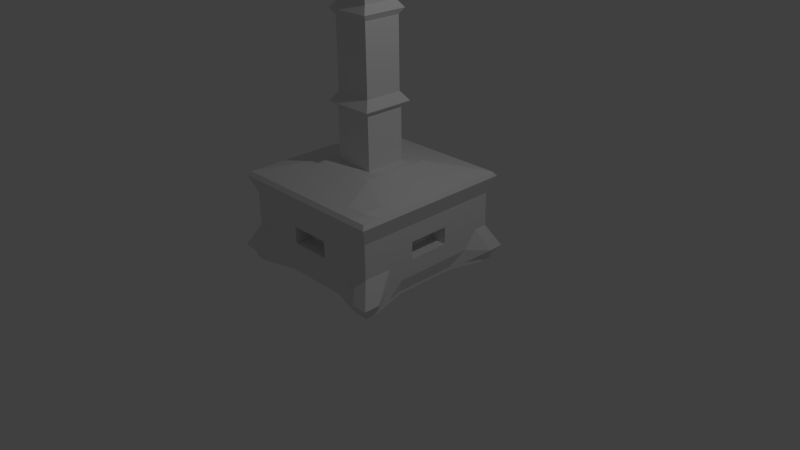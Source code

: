 # Source: obstacle2.blend  (saved by Blender 2.74.0; exported with 4.5.12 LTS)
import bpy
from mathutils import Matrix  # noqa: F401  (used for matrix-valued properties, if any)

bpy.ops.wm.read_factory_settings(use_empty=True)
scene = bpy.context.scene
scene.name = 'Scene'

# ---- collections
col_collection_1 = bpy.data.collections.new('Collection 1'); scene.collection.children.link(col_collection_1)

# ---- materials (node trees are filled in below, after node groups)
mat_material_001 = bpy.data.materials.new('Material.001')
mat_material_001.alpha_threshold = 0.0
mat_material_001.use_transparent_shadow = False
mat_material_001.roughness = 0.5
mat_material_001.line_color = (0.0, 0.0, 0.0, 1.0)

# ---- material node trees

# ---- world
world_world = bpy.data.worlds.new('World'); scene.world = world_world
world_world.color = (0.05088, 0.05088, 0.05088)
world_world.use_sun_shadow = False
world_world.sun_shadow_jitter_overblur = 0.0
world_world.cycles.sampling_method = 'MANUAL'
world_world.cycles.sample_map_resolution = 256

# ---- cameras
cam_camera = bpy.data.cameras.new('Camera')
cam_camera.clip_end = 100.0
cam_camera.lens = 35.0
cam_camera.sensor_width = 32.0
cam_camera.sensor_height = 18.0
cam_camera.ortho_scale = 7.314
cam_camera.dof.focus_distance = 0.0
cam_camera.dof.aperture_fstop = 128.0

# ---- lights
light_lamp = bpy.data.lights.new('Lamp', 'POINT')
light_lamp.transmission_factor = 0.0
light_lamp.cutoff_distance = 30.0
light_lamp.energy = 100.0
light_lamp.shadow_buffer_clip_start = 1.001
light_lamp.shadow_soft_size = 0.1
light_lamp.shadow_maximum_resolution = 0.006
light_lamp.use_absolute_resolution = True
light_lamp.cycles.use_multiple_importance_sampling = False

# ---- meshes
me_cube_001 = bpy.data.meshes.new('Cube.001')
me_cube_001.from_pydata([(1.086, 1.086, -1.011), (1.086, -1.086, -1.011), (-1.086, -1.086, -1.011), (-1.086, 1.086, -1.011), (1.06, 1.06, 1.012), (1.06, -1.06, 1.012), (-1.06, -1.06, 1.012), (-1.06, 1.06, 1.012), (0.8885, 1.086, -1.011), (0.6911, 1.086, -1.011), (0.4936, 1.086, -1.011), (0.2962, 1.086, -1.011), (0.09872, 1.086, -1.011), (-0.09872, 1.086, -1.011), (-0.2962, 1.086, -1.011), (-0.4936, 1.086, -1.011), (-0.6911, 1.086, -1.011), (-0.8885, 1.086, -1.011), (0.8885, -1.086, -1.011), (0.6911, -1.086, -1.011), (0.4936, -1.086, -1.011), (0.2962, -1.086, -1.011), (0.09872, -1.086, -1.011), (-0.09872, -1.086, -1.011), (-0.2962, -1.086, -1.011), (-0.4936, -1.086, -1.011), (-0.6911, -1.086, -1.011), (-0.8885, -1.086, -1.011), (0.8676, 1.06, 1.012), (0.6364, 1.0, 1.0), (0.4271, 0.9395, 0.9978), (0.2562, 0.9395, 0.9978), (0.08541, 0.9395, 0.9978), (-0.08541, 0.9395, 0.9978), (-0.2562, 0.9395, 0.9978), (-0.4271, 0.9395, 0.9978), (-0.6364, 1.0, 1.0), (-0.8676, 1.06, 1.012), (0.8676, -1.06, 1.012), (0.6364, -1.0, 1.0), (0.4271, -0.9395, 0.9978), (0.2562, -0.9395, 0.9978), (0.08541, -0.9395, 0.9978), (-0.08541, -0.9395, 0.9978), (-0.2562, -0.9395, 0.9978), (-0.4271, -0.9395, 0.9978), (-0.6364, -1.0, 1.0), (-0.8676, -1.06, 1.012), (1.086, 0.8885, -1.011), (1.086, 0.6911, -1.011), (1.086, 0.4936, -1.011), (1.086, 0.2962, -1.011), (1.086, 0.09872, -1.011), (1.086, -0.09872, -1.011), (1.086, -0.2962, -1.011), (1.086, -0.4936, -1.011), (1.086, -0.6911, -1.011), (1.086, -0.8885, -1.011), (-1.086, -0.8885, -1.011), (-1.086, -0.6911, -1.011), (-1.086, -0.4936, -1.011), (-1.086, -0.2962, -1.011), (-1.086, -0.09872, -1.011), (-1.086, 0.09872, -1.011), (-1.086, 0.2962, -1.011), (-1.086, 0.4936, -1.011), (-1.086, 0.6911, -1.011), (-1.086, 0.8885, -1.011), (1.06, 0.8676, 1.012), (1.0, 0.6364, 1.0), (0.9395, 0.4271, 0.9978), (0.9395, 0.2562, 0.9978), (0.9395, 0.08541, 0.9978), (0.9395, -0.08541, 0.9978), (0.9395, -0.2562, 0.9978), (0.9395, -0.4271, 0.9978), (1.0, -0.6364, 1.0), (1.06, -0.8676, 1.012), (-1.06, -0.8676, 1.012), (-1.0, -0.6364, 1.0), (-0.9395, -0.4271, 0.9978), (-0.9395, -0.2562, 0.9978), (-0.9395, -0.08541, 0.9978), (-0.9395, 0.08541, 0.9978), (-0.9395, 0.2562, 0.9978), (-0.9395, 0.4271, 0.9978), (-1.0, 0.6364, 1.0), (-1.06, 0.8676, 1.012), (1.048, -1.048, -1.105), (1.048, -0.8148, -1.105), (1.048, -0.582, -1.105), (1.048, -0.3492, -1.105), (1.048, -0.1164, -1.105), (1.048, 0.1164, -1.105), (1.048, 0.3492, -1.105), (1.048, 0.582, -1.105), (1.048, 0.8148, -1.105), (1.048, 1.048, -1.105), (0.8148, -1.048, -1.105), (0.9054, -0.9054, -1.17), (0.9054, -0.6467, -1.17), (0.9054, -0.388, -1.17), (0.9054, -0.1293, -1.17), (0.9054, 0.1293, -1.17), (0.9054, 0.388, -1.17), (0.9054, 0.6467, -1.17), (0.9054, 0.9054, -1.17), (0.8148, 1.048, -1.105), (0.582, -1.048, -1.105), (0.6467, -0.9054, -1.17), (0.4406, -0.4406, -1.374), (0.4406, -0.2644, -1.374), (0.4406, -0.08812, -1.374), (0.4406, 0.08812, -1.374), (0.4406, 0.2644, -1.374), (0.4406, 0.4406, -1.374), (0.6467, 0.9054, -1.17), (0.582, 1.048, -1.105), (0.3492, -1.048, -1.105), (0.388, -0.9054, -1.17), (0.2644, -0.4406, -1.374), (0.2644, -0.2644, -1.374), (0.2644, -0.08812, -1.374), (0.2644, 0.08812, -1.374), (0.2644, 0.2644, -1.374), (0.2644, 0.4406, -1.374), (0.388, 0.9054, -1.17), (0.3492, 1.048, -1.105), (0.1164, -1.048, -1.105), (0.1293, -0.9054, -1.17), (0.08812, -0.4406, -1.374), (0.08812, -0.2644, -1.374), (0.3397, 0.3397, -2.738), (0.3397, 0.1132, -2.738), (0.08812, 0.2644, -1.374), (0.08812, 0.4406, -1.374), (0.1293, 0.9054, -1.17), (0.1164, 1.048, -1.105), (-0.1164, -1.048, -1.105), (-0.1293, -0.9054, -1.17), (-0.08812, -0.4406, -1.374), (-0.08812, -0.2644, -1.374), (0.3397, -0.1132, -2.738), (0.3397, -0.3397, -2.738), (-0.08812, 0.2644, -1.374), (-0.08812, 0.4406, -1.374), (-0.1293, 0.9054, -1.17), (-0.1164, 1.048, -1.105), (-0.3492, -1.048, -1.105), (-0.388, -0.9054, -1.17), (-0.2644, -0.4406, -1.374), (-0.2644, -0.2644, -1.374), (-0.2644, -0.08812, -1.374), (-0.2644, 0.08812, -1.374), (-0.2644, 0.2644, -1.374), (-0.2644, 0.4406, -1.374), (-0.388, 0.9054, -1.17), (-0.3492, 1.048, -1.105), (-0.582, -1.048, -1.105), (-0.6467, -0.9054, -1.17), (-0.4406, -0.4406, -1.374), (-0.4406, -0.2644, -1.374), (-0.4406, -0.08812, -1.374), (-0.4406, 0.08812, -1.374), (-0.4406, 0.2644, -1.374), (-0.4406, 0.4406, -1.374), (-0.6467, 0.9054, -1.17), (-0.582, 1.048, -1.105), (-0.8148, -1.048, -1.105), (-0.9054, -0.9054, -1.17), (-0.9054, -0.6467, -1.17), (-0.9054, -0.388, -1.17), (-0.9054, -0.1293, -1.17), (-0.9054, 0.1293, -1.17), (-0.9054, 0.388, -1.17), (-0.9054, 0.6467, -1.17), (-0.9054, 0.9054, -1.17), (-0.8148, 1.048, -1.105), (-1.048, -1.048, -1.105), (-1.048, -0.8148, -1.105), (-1.048, -0.582, -1.105), (-1.048, -0.3492, -1.105), (-1.048, -0.1164, -1.105), (-1.048, 0.1164, -1.105), (-1.048, 0.3492, -1.105), (-1.048, 0.582, -1.105), (-1.048, 0.8148, -1.105), (-1.048, 1.048, -1.105), (0.8182, 0.8182, 1.0), (0.8182, 0.6364, 1.0), (0.8182, 0.4545, 1.0), (0.8182, 0.2727, 1.0), (0.8182, 0.09091, 1.0), (0.8182, -0.09091, 1.0), (0.8182, -0.2727, 1.0), (0.8182, -0.4545, 1.0), (0.8182, -0.6364, 1.0), (0.8182, -0.8182, 1.0), (0.6364, 0.8182, 1.0), (0.6364, 0.6364, 1.0), (0.6364, 0.4545, 1.0), (0.6364, 0.2727, 1.0), (0.6364, 0.09091, 1.0), (0.6364, -0.09091, 1.0), (0.6364, -0.2727, 1.0), (0.6364, -0.4545, 1.0), (0.6364, -0.6364, 1.0), (0.6364, -0.8182, 1.0), (0.4545, 0.8182, 1.0), (0.4545, 0.6364, 1.0), (0.4545, 0.4545, 1.0), (0.4545, 0.2727, 1.0), (0.4545, 0.09091, 1.0), (0.4545, -0.09091, 1.0), (0.4545, -0.2727, 1.0), (0.4545, -0.4545, 1.0), (0.4545, -0.6364, 1.0), (0.4545, -0.8182, 1.0), (0.2727, 0.8182, 1.0), (0.2727, 0.6364, 1.0), (0.2727, 0.4545, 1.0), (0.2727, 0.2727, 1.0), (0.2727, 0.09091, 1.0), (0.2727, -0.09091, 1.0), (0.2727, -0.2727, 1.0), (0.2727, -0.4545, 1.0), (0.2727, -0.6364, 1.0), (0.2727, -0.8182, 1.0), (0.09091, 0.8182, 1.0), (0.09091, 0.6364, 1.0), (0.09091, 0.4545, 1.0), (0.09091, 0.2727, 1.0), (0.09091, 0.09091, 1.0), (0.09091, -0.09091, 1.0), (0.09091, -0.2727, 1.0), (0.09091, -0.4545, 1.0), (0.09091, -0.6364, 1.0), (0.09091, -0.8182, 1.0), (-0.09091, 0.8182, 1.0), (-0.09091, 0.6364, 1.0), (-0.09091, 0.4545, 1.0), (-0.09091, 0.2727, 1.0), (-0.09091, 0.09091, 1.0), (-0.09091, -0.09091, 1.0), (-0.09091, -0.2727, 1.0), (-0.09091, -0.4545, 1.0), (-0.09091, -0.6364, 1.0), (-0.09091, -0.8182, 1.0), (-0.2727, 0.8182, 1.0), (-0.2727, 0.6364, 1.0), (-0.2727, 0.4545, 1.0), (-0.2727, 0.2727, 1.0), (-0.2727, 0.09091, 1.0), (-0.2727, -0.09091, 1.0), (-0.2727, -0.2727, 1.0), (-0.2727, -0.4545, 1.0), (-0.2727, -0.6364, 1.0), (-0.2727, -0.8182, 1.0), (-0.4545, 0.8182, 1.0), (-0.4545, 0.6364, 1.0), (-0.4545, 0.4545, 1.0), (-0.4545, 0.2727, 1.0), (-0.4545, 0.09091, 1.0), (-0.4545, -0.09091, 1.0), (-0.4545, -0.2727, 1.0), (-0.4545, -0.4545, 1.0), (-0.4545, -0.6364, 1.0), (-0.4545, -0.8182, 1.0), (-0.6364, 0.8182, 1.0), (-0.6364, 0.6364, 1.0), (-0.6364, 0.4545, 1.0), (-0.6364, 0.2727, 1.0), (-0.6364, 0.09091, 1.0), (-0.6364, -0.09091, 1.0), (-0.6364, -0.2727, 1.0), (-0.6364, -0.4545, 1.0), (-0.6364, -0.6364, 1.0), (-0.6364, -0.8182, 1.0), (-0.8182, 0.8182, 1.0), (-0.8182, 0.6364, 1.0), (-0.8182, 0.4545, 1.0), (-0.8182, 0.2727, 1.0), (-0.8182, 0.09091, 1.0), (-0.8182, -0.09091, 1.0), (-0.8182, -0.2727, 1.0), (-0.8182, -0.4545, 1.0), (-0.8182, -0.6364, 1.0), (-0.8182, -0.8182, 1.0), (1.0, 1.0, -0.6), (1.0, 1.0, -0.2), (1.0, 1.0, 0.2), (1.152, 1.152, 0.7139), (1.0, -1.0, -0.6), (1.0, -1.0, -0.2), (1.0, -1.0, 0.2), (1.152, -1.152, 0.7139), (-1.0, -1.0, -0.6), (-1.0, -1.0, -0.2), (-1.0, -1.0, 0.2), (-1.152, -1.152, 0.7139), (-1.0, 1.0, -0.6), (-1.0, 1.0, -0.2), (-1.0, 1.0, 0.2), (-1.152, 1.152, 0.7139), (0.9422, -1.152, 0.7139), (0.8182, -1.0, 0.2), (0.8182, -1.0, -0.2), (0.8182, -1.0, -0.6), (0.6364, -1.0, 0.6), (0.6364, -1.0, 0.2), (0.6364, -1.0, -0.2), (0.6364, -1.0, -0.6), (0.4545, -1.0, 0.6), (0.4545, -1.0, 0.2), (0.4545, -1.0, -0.2), (0.4545, -1.0, -0.6), (0.2727, -1.0, 0.6), (0.2727, -1.0, 0.2), (0.2727, -1.0, -0.2), (0.2727, -1.0, -0.6), (0.09091, -1.0, 0.6), (0.09091, -1.0, 0.2), (0.09091, -1.0, -0.2), (0.09091, -1.0, -0.6), (-0.09091, -1.0, 0.6), (-0.09091, -1.0, 0.2), (-0.09091, -1.0, -0.2), (-0.09091, -1.0, -0.6), (-0.2727, -1.0, 0.6), (-0.2727, -1.0, 0.2), (-0.2727, -1.0, -0.2), (-0.2727, -1.0, -0.6), (-0.4545, -1.0, 0.6), (-0.4545, -1.0, 0.2), (-0.4545, -1.0, -0.2), (-0.4545, -1.0, -0.6), (-0.6364, -1.0, 0.6), (-0.6364, -1.0, 0.2), (-0.6364, -1.0, -0.2), (-0.6364, -1.0, -0.6), (-0.9422, -1.152, 0.7139), (-0.8182, -1.0, 0.2), (-0.8182, -1.0, -0.2), (-0.8182, -1.0, -0.6), (0.8182, 1.0, -0.6), (0.8182, 1.0, -0.2), (0.8182, 1.0, 0.2), (0.9422, 1.152, 0.7139), (0.6364, 1.0, -0.6), (0.6364, 1.0, -0.2), (0.6364, 1.0, 0.2), (0.6364, 1.0, 0.6), (0.4545, 1.0, -0.6), (0.4545, 1.0, -0.2), (0.4545, 1.0, 0.2), (0.4545, 1.0, 0.6), (0.2727, 1.0, -0.6), (0.2727, 1.0, -0.2), (0.2727, 1.0, 0.2), (0.2727, 1.0, 0.6), (0.09091, 1.0, -0.6), (0.09091, 1.0, -0.2), (0.09091, 1.0, 0.2), (0.09091, 1.0, 0.6), (-0.09091, 1.0, -0.6), (-0.09091, 1.0, -0.2), (-0.09091, 1.0, 0.2), (-0.09091, 1.0, 0.6), (-0.2727, 1.0, -0.6), (-0.2727, 1.0, -0.2), (-0.2727, 1.0, 0.2), (-0.2727, 1.0, 0.6), (-0.4545, 1.0, -0.6), (-0.4545, 1.0, -0.2), (-0.4545, 1.0, 0.2), (-0.4545, 1.0, 0.6), (-0.6364, 1.0, -0.6), (-0.6364, 1.0, -0.2), (-0.6364, 1.0, 0.2), (-0.6364, 1.0, 0.6), (-0.8182, 1.0, -0.6), (-0.8182, 1.0, -0.2), (-0.8182, 1.0, 0.2), (-0.9422, 1.152, 0.7139), (1.152, 0.9422, 0.7139), (1.0, 0.8182, 0.2), (1.0, 0.8182, -0.2), (1.0, 0.8182, -0.6), (1.0, 0.6364, 0.6), (1.0, 0.6364, 0.2), (1.0, 0.6364, -0.2), (1.0, 0.6364, -0.6), (1.0, 0.4545, 0.6), (1.0, 0.4545, 0.2), (1.0, 0.4545, -0.2), (1.0, 0.4545, -0.6), (1.0, 0.2727, 0.6), (1.0, 0.2727, 0.2), (1.0, 0.2727, -0.2), (1.0, 0.2727, -0.6), (1.0, 0.09091, 0.6), (1.0, 0.09091, 0.2), (1.0, 0.09091, -0.2), (1.0, 0.09091, -0.6), (1.0, -0.09091, 0.6), (1.0, -0.09091, 0.2), (1.0, -0.09091, -0.2), (1.0, -0.09091, -0.6), (1.0, -0.2727, 0.6), (1.0, -0.2727, 0.2), (1.0, -0.2727, -0.2), (1.0, -0.2727, -0.6), (1.0, -0.4545, 0.6), (1.0, -0.4545, 0.2), (1.0, -0.4545, -0.2), (1.0, -0.4545, -0.6), (1.0, -0.6364, 0.6), (1.0, -0.6364, 0.2), (1.0, -0.6364, -0.2), (1.0, -0.6364, -0.6), (1.152, -0.9422, 0.7139), (1.0, -0.8182, 0.2), (1.0, -0.8182, -0.2), (1.0, -0.8182, -0.6), (-1.152, -0.9422, 0.7139), (-1.0, -0.8182, 0.2), (-1.0, -0.8182, -0.2), (-1.0, -0.8182, -0.6), (-1.0, -0.6364, 0.6), (-1.0, -0.6364, 0.2), (-1.0, -0.6364, -0.2), (-1.0, -0.6364, -0.6), (-1.0, -0.4545, 0.6), (-1.0, -0.4545, 0.2), (-1.0, -0.4545, -0.2), (-1.0, -0.4545, -0.6), (-1.0, -0.2727, 0.6), (-1.0, -0.2727, 0.2), (-1.0, -0.2727, -0.2), (-1.0, -0.2727, -0.6), (-1.0, -0.09091, 0.6), (-1.0, -0.09091, 0.2), (-1.0, -0.09091, -0.2), (-1.0, -0.09091, -0.6), (-1.0, 0.09091, 0.6), (-1.0, 0.09091, 0.2), (-1.0, 0.09091, -0.2), (-1.0, 0.09091, -0.6), (-1.0, 0.2727, 0.6), (-1.0, 0.2727, 0.2), (-1.0, 0.2727, -0.2), (-1.0, 0.2727, -0.6), (-1.0, 0.4545, 0.6), (-1.0, 0.4545, 0.2), (-1.0, 0.4545, -0.2), (-1.0, 0.4545, -0.6), (-1.0, 0.6364, 0.6), (-1.0, 0.6364, 0.2), (-1.0, 0.6364, -0.2), (-1.0, 0.6364, -0.6), (-1.152, 0.9422, 0.7139), (-1.0, 0.8182, 0.2), (-1.0, 0.8182, -0.2), (-1.0, 0.8182, -0.6), (0.2727, 0.8099, -0.2), (0.2727, 0.8099, 0.2), (0.09091, 0.8099, -0.2), (0.09091, 0.8099, 0.2), (-0.09091, 0.8099, -0.2), (-0.09091, 0.8099, 0.2), (-0.2727, 0.8099, -0.2), (-0.2727, 0.8099, 0.2), (-0.7648, -0.2727, 0.2), (-0.7648, -0.2727, -0.2), (-0.7648, -0.09091, 0.2), (-0.7648, -0.09091, -0.2), (-0.7648, 0.09091, 0.2), (-0.7648, 0.09091, -0.2), (-0.7648, 0.2727, 0.2), (-0.7648, 0.2727, -0.2), (0.2727, -0.783, 0.2), (0.2727, -0.783, -0.2), (0.09091, -0.783, 0.2), (0.09091, -0.783, -0.2), (-0.09091, -0.783, 0.2), (-0.09091, -0.783, -0.2), (-0.2727, -0.783, 0.2), (-0.2727, -0.783, -0.2), (0.7801, 0.2727, 0.2), (0.7801, 0.2727, -0.2), (0.7801, 0.09091, 0.2), (0.7801, 0.09091, -0.2), (0.7801, -0.09091, 0.2), (0.7801, -0.09091, -0.2), (0.7801, -0.2727, 0.2), (0.7801, -0.2727, -0.2), (1.06, 1.06, 0.9258), (1.06, -1.06, 0.9258), (-1.06, -1.06, 0.9258), (-1.06, 1.06, 0.9258), (0.8676, 1.06, 0.9258), (0.6364, 1.0, 0.9258), (0.4271, 0.9395, 0.928), (0.2562, 0.9395, 0.928), (0.08541, 0.9395, 0.928), (-0.08541, 0.9395, 0.928), (-0.2562, 0.9395, 0.928), (-0.4271, 0.9395, 0.928), (-0.6364, 1.0, 0.9258), (-0.8676, 1.06, 0.9258), (0.8676, -1.06, 0.9258), (0.6364, -1.0, 0.9258), (0.4271, -0.9395, 0.928), (0.2562, -0.9395, 0.928), (0.08541, -0.9395, 0.928), (-0.08541, -0.9395, 0.928), (-0.2562, -0.9395, 0.928), (-0.4271, -0.9395, 0.928), (-0.6364, -1.0, 0.9258), (-0.8676, -1.06, 0.9258), (1.06, 0.8676, 0.9258), (1.0, 0.6364, 0.9258), (0.9395, 0.4271, 0.928), (0.9395, 0.2562, 0.928), (0.9395, 0.08541, 0.928), (0.9395, -0.08541, 0.928), (0.9395, -0.2562, 0.928), (0.9395, -0.4271, 0.928), (1.0, -0.6364, 0.9258), (1.06, -0.8676, 0.9258), (-1.06, -0.8676, 0.9258), (-1.0, -0.6364, 0.9258), (-0.9395, -0.4271, 0.928), (-0.9395, -0.2562, 0.928), (-0.9395, -0.08541, 0.928), (-0.9395, 0.08541, 0.928), (-0.9395, 0.2562, 0.928), (-0.9395, 0.4271, 0.928), (-1.0, 0.6364, 0.9258), (-1.06, 0.8676, 0.9258), (0.2644, -0.2644, -2.642), (0.2644, -0.08812, -2.642), (0.2644, 0.08812, -2.642), (0.2644, 0.2644, -2.642), (0.08812, -0.2644, -2.642), (0.2527, -0.2527, -2.95), (0.2527, -0.08424, -2.95), (0.08812, 0.2644, -2.642), (-0.08812, -0.2644, -2.642), (0.2527, 0.08424, -2.95), (0.2527, 0.2527, -2.95), (-0.08812, 0.2644, -2.642), (-0.2644, -0.2644, -2.642), (-0.2644, -0.08812, -2.642), (-0.2644, 0.08812, -2.642), (-0.2644, 0.2644, -2.642), (0.1132, -0.3397, -2.738), (0.2527, 0.2527, -4.564), (0.2527, 0.08424, -4.564), (0.1132, 0.3397, -2.738), (-0.1132, -0.3397, -2.738), (0.2527, -0.08424, -4.564), (0.2527, -0.2527, -4.564), (-0.1132, 0.3397, -2.738), (-0.3397, -0.3397, -2.738), (-0.3397, -0.1132, -2.738), (-0.3397, 0.1132, -2.738), (-0.3397, 0.3397, -2.738), (0.08424, -0.2527, -2.95), (0.3035, -0.3035, -4.698), (0.3035, -0.1012, -4.698), (0.08424, 0.2527, -2.95), (-0.08424, -0.2527, -2.95), (0.3035, 0.1012, -4.698), (0.3035, 0.3035, -4.698), (-0.08424, 0.2527, -2.95), (-0.2527, -0.2527, -2.95), (-0.2527, -0.08424, -2.95), (-0.2527, 0.08424, -2.95), (-0.2527, 0.2527, -2.95), (0.08424, -0.2527, -4.564), (0.2333, 0.2333, -4.871), (0.2333, 0.07776, -4.871), (0.08424, 0.2527, -4.564), (-0.08424, -0.2527, -4.564), (0.2333, -0.07776, -4.871), (0.2333, -0.2333, -4.871), (-0.08424, 0.2527, -4.564), (-0.2527, -0.2527, -4.564), (-0.2527, -0.08424, -4.564), (-0.2527, 0.08424, -4.564), (-0.2527, 0.2527, -4.564), (0.1012, -0.3035, -4.698), (0.2333, -0.2333, -6.562), (0.2333, -0.07776, -6.562), (0.1012, 0.3035, -4.698), (-0.1012, -0.3035, -4.698), (0.2333, 0.07776, -6.562), (0.2333, 0.2333, -6.562), (-0.1012, 0.3035, -4.698), (-0.3035, -0.3035, -4.698), (-0.3035, -0.1012, -4.698), (-0.3035, 0.1012, -4.698), (-0.3035, 0.3035, -4.698), (0.07776, -0.2333, -4.871), (0.3152, 0.3152, -6.735), (0.3152, 0.1051, -6.735), (0.07776, 0.2333, -4.871), (-0.07776, -0.2333, -4.871), (0.3152, -0.1051, -6.735), (0.3152, -0.3152, -6.735), (-0.07776, 0.2333, -4.871), (-0.2333, -0.2333, -4.871), (-0.2333, -0.07776, -4.871), (-0.2333, 0.07776, -4.871), (-0.2333, 0.2333, -4.871), (0.07776, -0.2333, -6.562), (0.1966, -0.1966, -6.966), (0.1966, -0.06555, -6.966), (0.07776, 0.2333, -6.562), (-0.07776, -0.2333, -6.562), (0.1966, 0.06555, -6.966), (0.1966, 0.1966, -6.966), (-0.07776, 0.2333, -6.562), (-0.2333, -0.2333, -6.562), (-0.2333, -0.07776, -6.562), (-0.2333, 0.07776, -6.562), (-0.2333, 0.2333, -6.562), (0.1051, -0.3152, -6.735), (0.1956, 0.1956, -7.158), (0.1956, 0.06519, -7.158), (0.1051, 0.3152, -6.735), (-0.1051, -0.3152, -6.735), (0.1956, -0.06519, -7.158), (0.1956, -0.1956, -7.158), (-0.1051, 0.3152, -6.735), (-0.3152, -0.3152, -6.735), (-0.3152, -0.1051, -6.735), (-0.3152, 0.1051, -6.735), (-0.3152, 0.3152, -6.735), (0.06555, -0.1966, -6.966), (0.06555, 0.1966, -6.966), (-0.06555, -0.1966, -6.966), (-0.06555, 0.1966, -6.966), (-0.1966, -0.1966, -6.966), (-0.1966, -0.06555, -6.966), (-0.1966, 0.06555, -6.966), (-0.1966, 0.1966, -6.966), (0.06519, -0.1956, -7.158), (0.1296, -0.1296, -7.389), (0.1296, -0.04319, -7.389), (0.06519, 0.1956, -7.158), (-0.06519, -0.1956, -7.158), (0.1296, 0.04319, -7.389), (0.1296, 0.1296, -7.389), (-0.06519, 0.1956, -7.158), (-0.1956, -0.1956, -7.158), (-0.1956, -0.06519, -7.158), (-0.1956, 0.06519, -7.158), (-0.1956, 0.1956, -7.158), (0.1956, 0.1956, -7.293), (0.1956, 0.06519, -7.293), (0.1956, -0.06519, -7.293), (0.1956, -0.1956, -7.293), (0.06519, -0.1956, -7.293), (0.1296, 0.1296, -7.562), (0.1296, 0.04319, -7.562), (0.06519, 0.1956, -7.293), (-0.06519, -0.1956, -7.293), (0.1296, -0.04319, -7.562), (0.1296, -0.1296, -7.562), (-0.06519, 0.1956, -7.293), (-0.1956, -0.1956, -7.293), (-0.1956, -0.06519, -7.293), (-0.1956, 0.06519, -7.293), (-0.1956, 0.1956, -7.293), (0.04319, -0.1296, -7.389), (0.1296, -0.1296, -7.562), (0.1296, -0.04319, -7.562), (0.04319, 0.1296, -7.389), (-0.04319, -0.1296, -7.389), (0.1296, 0.04319, -7.562), (0.1296, 0.1296, -7.562), (-0.04319, 0.1296, -7.389), (-0.1296, -0.1296, -7.389), (-0.1296, -0.04319, -7.389), (-0.1296, 0.04319, -7.389), (-0.1296, 0.1296, -7.389), (0.04319, -0.1296, -7.562), (0.1974, 0.1974, -7.696), (0.1974, 0.06579, -7.696), (0.04319, 0.1296, -7.562), (-0.04319, -0.1296, -7.562), (0.1974, -0.06579, -7.696), (0.1974, -0.1974, -7.696), (-0.04319, 0.1296, -7.562), (-0.1296, -0.1296, -7.562), (-0.1296, -0.04319, -7.562), (-0.1296, 0.04319, -7.562), (-0.1296, 0.1296, -7.562), (0.04319, -0.1296, -7.562), (0.1974, -0.1974, -7.773), (0.1974, -0.06579, -7.773), (0.04319, 0.1296, -7.562), (-0.04319, -0.1296, -7.562), (0.1974, 0.06579, -7.773), (0.1974, 0.1974, -7.773), (-0.04319, 0.1296, -7.562), (-0.1296, -0.1296, -7.562), (-0.1296, -0.04319, -7.562), (-0.1296, 0.04319, -7.562), (-0.1296, 0.1296, -7.562), (0.06579, -0.1974, -7.696), (0.06579, 0.1974, -7.696), (-0.06579, -0.1974, -7.696), (-0.06579, 0.1974, -7.696), (-0.1974, -0.1974, -7.696), (-0.1974, -0.06579, -7.696), (-0.1974, 0.06579, -7.696), (-0.1974, 0.1974, -7.696), (0.06579, -0.1974, -7.773), (0.1475, -0.1475, -7.816), (0.1475, 0.1475, -7.816), (0.06579, 0.1974, -7.773), (-0.06579, -0.1974, -7.773), (-0.1475, -0.1475, -7.816), (-0.1475, 0.1475, -7.816), (-0.06579, 0.1974, -7.773), (-0.1974, -0.1974, -7.773), (-0.1974, -0.06579, -7.773), (-0.1974, 0.06579, -7.773), (-0.1974, 0.1974, -7.773), (0.06579, -0.06579, -7.206), (0.06579, 0.06579, -7.206), (-0.06579, -0.06579, -7.206), (-0.06579, 0.06579, -7.206)], [], [(178, 27, 2, 58), (287, 78, 6, 47), (529, 77, 5, 497), (519, 47, 6, 498), (539, 87, 7, 499), (380, 17, 3, 300), (57, 1, 18, 88), (88, 18, 19, 98), (98, 19, 20, 108), (108, 20, 21, 118), (118, 21, 22, 128), (128, 22, 23, 138), (138, 23, 24, 148), (148, 24, 25, 158), (158, 25, 26, 168), (168, 26, 27, 178), (77, 197, 38, 5), (197, 207, 39, 38), (207, 217, 40, 39), (217, 227, 41, 40), (227, 237, 42, 41), (237, 247, 43, 42), (247, 257, 44, 43), (257, 267, 45, 44), (267, 277, 46, 45), (277, 287, 47, 46), (497, 5, 38, 510), (510, 38, 39, 511), (511, 39, 40, 512), (512, 40, 41, 513), (513, 41, 42, 514), (514, 42, 43, 515), (515, 43, 44, 516), (516, 44, 45, 517), (517, 45, 46, 518), (518, 46, 47, 519), (288, 0, 8, 344), (344, 8, 9, 348), (348, 9, 10, 352), (352, 10, 11, 356), (356, 11, 12, 360), (360, 12, 13, 364), (364, 13, 14, 368), (368, 14, 15, 372), (372, 15, 16, 376), (376, 16, 17, 380), (17, 187, 67, 3), (187, 186, 66, 67), (186, 185, 65, 66), (185, 184, 64, 65), (184, 183, 63, 64), (183, 182, 62, 63), (182, 181, 61, 62), (181, 180, 60, 61), (180, 179, 59, 60), (179, 178, 58, 59), (37, 7, 87, 278), (278, 87, 86, 279), (279, 86, 85, 280), (280, 85, 84, 281), (281, 84, 83, 282), (282, 83, 82, 283), (283, 82, 81, 284), (284, 81, 80, 285), (285, 80, 79, 286), (286, 79, 78, 287), (496, 4, 68, 520), (520, 68, 69, 521), (521, 69, 70, 522), (522, 70, 71, 523), (523, 71, 72, 524), (524, 72, 73, 525), (525, 73, 74, 526), (526, 74, 75, 527), (527, 75, 76, 528), (528, 76, 77, 529), (498, 6, 78, 530), (530, 78, 79, 531), (531, 79, 80, 532), (532, 80, 81, 533), (533, 81, 82, 534), (534, 82, 83, 535), (535, 83, 84, 536), (536, 84, 85, 537), (537, 85, 86, 538), (538, 86, 87, 539), (0, 48, 97, 8), (48, 49, 96, 97), (49, 50, 95, 96), (50, 51, 94, 95), (51, 52, 93, 94), (52, 53, 92, 93), (53, 54, 91, 92), (54, 55, 90, 91), (55, 56, 89, 90), (56, 57, 88, 89), (8, 97, 107, 9), (97, 96, 106, 107), (96, 95, 105, 106), (95, 94, 104, 105), (94, 93, 103, 104), (93, 92, 102, 103), (92, 91, 101, 102), (91, 90, 100, 101), (90, 89, 99, 100), (89, 88, 98, 99), (9, 107, 117, 10), (107, 106, 116, 117), (106, 105, 115, 116), (105, 104, 114, 115), (104, 103, 113, 114), (103, 102, 112, 113), (102, 101, 111, 112), (101, 100, 110, 111), (100, 99, 109, 110), (99, 98, 108, 109), (10, 117, 127, 11), (117, 116, 126, 127), (116, 115, 125, 126), (115, 114, 124, 125), (114, 113, 123, 124), (113, 112, 122, 123), (112, 111, 121, 122), (111, 110, 120, 121), (110, 109, 119, 120), (109, 108, 118, 119), (11, 127, 137, 12), (127, 126, 136, 137), (126, 125, 135, 136), (125, 124, 134, 135), (141, 151, 552, 548), (124, 123, 542, 543), (123, 122, 541, 542), (121, 120, 130, 131), (120, 119, 129, 130), (119, 118, 128, 129), (12, 137, 147, 13), (137, 136, 146, 147), (136, 135, 145, 146), (135, 134, 144, 145), (134, 124, 543, 547), (153, 154, 555, 554), (144, 134, 547, 551), (131, 130, 140, 141), (130, 129, 139, 140), (129, 128, 138, 139), (13, 147, 157, 14), (147, 146, 156, 157), (146, 145, 155, 156), (145, 144, 154, 155), (122, 121, 540, 541), (154, 144, 551, 555), (152, 153, 554, 553), (141, 140, 150, 151), (140, 139, 149, 150), (139, 138, 148, 149), (14, 157, 167, 15), (157, 156, 166, 167), (156, 155, 165, 166), (155, 154, 164, 165), (154, 153, 163, 164), (153, 152, 162, 163), (152, 151, 161, 162), (151, 150, 160, 161), (150, 149, 159, 160), (149, 148, 158, 159), (15, 167, 177, 16), (167, 166, 176, 177), (166, 165, 175, 176), (165, 164, 174, 175), (164, 163, 173, 174), (163, 162, 172, 173), (162, 161, 171, 172), (161, 160, 170, 171), (160, 159, 169, 170), (159, 158, 168, 169), (16, 177, 187, 17), (177, 176, 186, 187), (176, 175, 185, 186), (175, 174, 184, 185), (174, 173, 183, 184), (173, 172, 182, 183), (172, 171, 181, 182), (171, 170, 180, 181), (170, 169, 179, 180), (169, 168, 178, 179), (4, 28, 188, 68), (68, 188, 189, 69), (69, 189, 190, 70), (70, 190, 191, 71), (71, 191, 192, 72), (72, 192, 193, 73), (73, 193, 194, 74), (74, 194, 195, 75), (75, 195, 196, 76), (76, 196, 197, 77), (28, 29, 198, 188), (188, 198, 199, 189), (189, 199, 200, 190), (190, 200, 201, 191), (191, 201, 202, 192), (192, 202, 203, 193), (193, 203, 204, 194), (194, 204, 205, 195), (195, 205, 206, 196), (196, 206, 207, 197), (29, 30, 208, 198), (198, 208, 209, 199), (199, 209, 210, 200), (200, 210, 211, 201), (201, 211, 212, 202), (202, 212, 213, 203), (203, 213, 214, 204), (204, 214, 215, 205), (205, 215, 216, 206), (206, 216, 217, 207), (30, 31, 218, 208), (208, 218, 219, 209), (209, 219, 220, 210), (210, 220, 221, 211), (211, 221, 222, 212), (212, 222, 223, 213), (213, 223, 224, 214), (214, 224, 225, 215), (215, 225, 226, 216), (216, 226, 227, 217), (31, 32, 228, 218), (218, 228, 229, 219), (219, 229, 230, 220), (220, 230, 231, 221), (221, 231, 232, 222), (222, 232, 233, 223), (223, 233, 234, 224), (224, 234, 235, 225), (225, 235, 236, 226), (226, 236, 237, 227), (32, 33, 238, 228), (228, 238, 239, 229), (229, 239, 240, 230), (230, 240, 241, 231), (231, 241, 242, 232), (232, 242, 243, 233), (233, 243, 244, 234), (234, 244, 245, 235), (235, 245, 246, 236), (236, 246, 247, 237), (33, 34, 248, 238), (238, 248, 249, 239), (239, 249, 250, 240), (240, 250, 251, 241), (241, 251, 252, 242), (242, 252, 253, 243), (243, 253, 254, 244), (244, 254, 255, 245), (245, 255, 256, 246), (246, 256, 257, 247), (34, 35, 258, 248), (248, 258, 259, 249), (249, 259, 260, 250), (250, 260, 261, 251), (251, 261, 262, 252), (252, 262, 263, 253), (253, 263, 264, 254), (254, 264, 265, 255), (255, 265, 266, 256), (256, 266, 267, 257), (35, 36, 268, 258), (258, 268, 269, 259), (259, 269, 270, 260), (260, 270, 271, 261), (261, 271, 272, 262), (262, 272, 273, 263), (263, 273, 274, 264), (264, 274, 275, 265), (265, 275, 276, 266), (266, 276, 277, 267), (36, 37, 278, 268), (268, 278, 279, 269), (269, 279, 280, 270), (270, 280, 281, 271), (271, 281, 282, 272), (272, 282, 283, 273), (273, 283, 284, 274), (274, 284, 285, 275), (275, 285, 286, 276), (276, 286, 287, 277), (57, 423, 292, 1), (423, 422, 293, 292), (422, 421, 294, 293), (421, 420, 295, 294), (27, 343, 296, 2), (343, 342, 297, 296), (342, 341, 298, 297), (341, 340, 299, 298), (67, 463, 300, 3), (463, 462, 301, 300), (462, 461, 302, 301), (461, 460, 303, 302), (509, 383, 303, 499), (383, 382, 302, 303), (382, 381, 301, 302), (381, 380, 300, 301), (1, 292, 307, 18), (292, 293, 306, 307), (293, 294, 305, 306), (294, 295, 304, 305), (18, 307, 311, 19), (307, 306, 310, 311), (306, 305, 309, 310), (305, 304, 308, 309), (19, 311, 315, 20), (311, 310, 314, 315), (310, 309, 313, 314), (309, 308, 312, 313), (20, 315, 319, 21), (315, 314, 318, 319), (314, 313, 317, 318), (313, 312, 316, 317), (21, 319, 323, 22), (319, 318, 322, 323), (317, 321, 482, 480), (317, 316, 320, 321), (22, 323, 327, 23), (323, 322, 326, 327), (326, 322, 483, 485), (321, 320, 324, 325), (23, 327, 331, 24), (327, 326, 330, 331), (325, 329, 486, 484), (325, 324, 328, 329), (24, 331, 335, 25), (331, 330, 334, 335), (330, 329, 333, 334), (329, 328, 332, 333), (25, 335, 339, 26), (335, 334, 338, 339), (334, 333, 337, 338), (333, 332, 336, 337), (26, 339, 343, 27), (339, 338, 342, 343), (338, 337, 341, 342), (337, 336, 340, 341), (496, 291, 347, 500), (291, 290, 346, 347), (290, 289, 345, 346), (289, 288, 344, 345), (500, 347, 351, 501), (347, 346, 350, 351), (346, 345, 349, 350), (345, 344, 348, 349), (501, 351, 355, 502), (351, 350, 354, 355), (350, 349, 353, 354), (349, 348, 352, 353), (502, 355, 359, 503), (355, 354, 358, 359), (354, 353, 357, 358), (353, 352, 356, 357), (503, 359, 363, 504), (359, 358, 362, 363), (358, 357, 464, 465), (357, 356, 360, 361), (504, 363, 367, 505), (363, 362, 366, 367), (370, 366, 469, 471), (361, 360, 364, 365), (505, 367, 371, 506), (367, 366, 370, 371), (357, 361, 466, 464), (365, 364, 368, 369), (506, 371, 375, 507), (371, 370, 374, 375), (370, 369, 373, 374), (369, 368, 372, 373), (507, 375, 379, 508), (375, 374, 378, 379), (374, 373, 377, 378), (373, 372, 376, 377), (508, 379, 383, 509), (379, 378, 382, 383), (378, 377, 381, 382), (377, 376, 380, 381), (0, 288, 387, 48), (288, 289, 386, 387), (289, 290, 385, 386), (290, 291, 384, 385), (48, 387, 391, 49), (387, 386, 390, 391), (386, 385, 389, 390), (385, 384, 388, 389), (49, 391, 395, 50), (391, 390, 394, 395), (390, 389, 393, 394), (389, 388, 392, 393), (50, 395, 399, 51), (395, 394, 398, 399), (394, 393, 397, 398), (393, 392, 396, 397), (51, 399, 403, 52), (399, 398, 402, 403), (406, 402, 491, 493), (397, 396, 400, 401), (52, 403, 407, 53), (403, 402, 406, 407), (405, 409, 494, 492), (401, 400, 404, 405), (53, 407, 411, 54), (407, 406, 410, 411), (402, 398, 489, 491), (405, 404, 408, 409), (54, 411, 415, 55), (411, 410, 414, 415), (410, 409, 413, 414), (409, 408, 412, 413), (55, 415, 419, 56), (415, 414, 418, 419), (414, 413, 417, 418), (413, 412, 416, 417), (56, 419, 423, 57), (419, 418, 422, 423), (418, 417, 421, 422), (417, 416, 420, 421), (2, 296, 427, 58), (296, 297, 426, 427), (297, 298, 425, 426), (298, 299, 424, 425), (58, 427, 431, 59), (427, 426, 430, 431), (426, 425, 429, 430), (425, 424, 428, 429), (59, 431, 435, 60), (431, 430, 434, 435), (430, 429, 433, 434), (429, 428, 432, 433), (60, 435, 439, 61), (435, 434, 438, 439), (434, 433, 437, 438), (433, 432, 436, 437), (61, 439, 443, 62), (439, 438, 442, 443), (438, 437, 472, 473), (437, 436, 440, 441), (62, 443, 447, 63), (443, 442, 446, 447), (450, 446, 477, 479), (441, 440, 444, 445), (63, 447, 451, 64), (447, 446, 450, 451), (437, 441, 474, 472), (445, 444, 448, 449), (64, 451, 455, 65), (451, 450, 454, 455), (450, 449, 453, 454), (449, 448, 452, 453), (65, 455, 459, 66), (455, 454, 458, 459), (454, 453, 457, 458), (453, 452, 456, 457), (66, 459, 463, 67), (459, 458, 462, 463), (458, 457, 461, 462), (457, 456, 460, 461), (465, 464, 466, 467), (467, 466, 468, 469), (469, 468, 470, 471), (369, 370, 471, 470), (361, 365, 468, 466), (362, 358, 465, 467), (365, 369, 470, 468), (366, 362, 467, 469), (473, 472, 474, 475), (475, 474, 476, 477), (477, 476, 478, 479), (449, 450, 479, 478), (441, 445, 476, 474), (442, 438, 473, 475), (445, 449, 478, 476), (446, 442, 475, 477), (481, 480, 482, 483), (483, 482, 484, 485), (485, 484, 486, 487), (330, 326, 485, 487), (318, 317, 480, 481), (329, 330, 487, 486), (321, 325, 484, 482), (322, 318, 481, 483), (489, 488, 490, 491), (491, 490, 492, 493), (493, 492, 494, 495), (397, 401, 490, 488), (410, 406, 493, 495), (398, 397, 488, 489), (409, 410, 495, 494), (401, 405, 492, 490), (420, 529, 497, 295), (340, 519, 498, 299), (460, 539, 499, 303), (295, 497, 510, 304), (304, 510, 511, 308), (308, 511, 512, 312), (312, 512, 513, 316), (316, 513, 514, 320), (320, 514, 515, 324), (324, 515, 516, 328), (328, 516, 517, 332), (332, 517, 518, 336), (336, 518, 519, 340), (291, 496, 520, 384), (384, 520, 521, 388), (388, 521, 522, 392), (392, 522, 523, 396), (396, 523, 524, 400), (400, 524, 525, 404), (404, 525, 526, 408), (408, 526, 527, 412), (412, 527, 528, 416), (416, 528, 529, 420), (299, 498, 530, 424), (424, 530, 531, 428), (428, 531, 532, 432), (432, 532, 533, 436), (436, 533, 534, 440), (440, 534, 535, 444), (444, 535, 536, 448), (448, 536, 537, 452), (452, 537, 538, 456), (456, 538, 539, 460), (37, 509, 499, 7), (4, 496, 500, 28), (28, 500, 501, 29), (29, 501, 502, 30), (30, 502, 503, 31), (31, 503, 504, 32), (32, 504, 505, 33), (33, 505, 506, 34), (34, 506, 507, 35), (35, 507, 508, 36), (36, 508, 509, 37), (542, 541, 142, 133), (554, 555, 567, 566), (551, 547, 559, 563), (541, 540, 143, 142), (553, 554, 566, 565), (540, 544, 556, 143), (555, 551, 563, 567), (552, 553, 565, 564), (544, 548, 560, 556), (131, 141, 548, 544), (121, 131, 544, 540), (151, 152, 553, 552), (556, 560, 572, 568), (132, 133, 549, 550), (560, 564, 576, 572), (559, 132, 550, 571), (133, 142, 546, 549), (566, 567, 579, 578), (563, 559, 571, 575), (142, 143, 545, 546), (565, 566, 578, 577), (547, 543, 132, 559), (548, 552, 564, 560), (543, 542, 133, 132), (575, 571, 583, 587), (546, 545, 562, 561), (577, 578, 590, 589), (545, 568, 580, 562), (579, 575, 587, 591), (576, 577, 589, 588), (568, 572, 584, 580), (550, 549, 558, 557), (572, 576, 588, 584), (564, 565, 577, 576), (567, 563, 575, 579), (143, 556, 568, 545), (584, 588, 600, 596), (583, 557, 574, 595), (558, 561, 570, 573), (590, 591, 603, 602), (587, 583, 595, 599), (561, 562, 569, 570), (589, 590, 602, 601), (562, 580, 592, 569), (591, 587, 599, 603), (578, 579, 591, 590), (549, 546, 561, 558), (571, 550, 557, 583), (570, 569, 586, 585), (601, 602, 614, 613), (569, 592, 604, 586), (603, 599, 611, 615), (600, 601, 613, 612), (592, 596, 608, 604), (574, 573, 582, 581), (596, 600, 612, 608), (595, 574, 581, 607), (557, 558, 573, 574), (580, 584, 596, 592), (588, 589, 601, 600), (607, 581, 598, 619), (582, 585, 594, 597), (614, 615, 627, 626), (611, 607, 619, 623), (585, 586, 593, 594), (613, 614, 626, 625), (586, 604, 616, 593), (615, 611, 623, 627), (612, 613, 625, 624), (599, 595, 607, 611), (602, 603, 615, 614), (573, 570, 585, 582), (625, 626, 638, 637), (593, 616, 628, 610), (627, 623, 635, 639), (624, 625, 637, 636), (616, 620, 632, 628), (598, 597, 606, 605), (620, 624, 636, 632), (619, 598, 605, 631), (597, 594, 609, 606), (608, 612, 624, 620), (581, 582, 597, 598), (604, 608, 620, 616), (631, 605, 622, 641), (606, 609, 618, 621), (638, 639, 647, 646), (635, 631, 641, 643), (609, 610, 617, 618), (637, 638, 646, 645), (610, 628, 640, 617), (639, 635, 643, 647), (636, 637, 645, 644), (594, 593, 610, 609), (623, 619, 631, 635), (626, 627, 639, 638), (617, 640, 648, 634), (647, 643, 655, 659), (644, 645, 657, 656), (640, 642, 652, 648), (622, 621, 630, 629), (642, 644, 656, 652), (641, 622, 629, 651), (621, 618, 633, 630), (646, 647, 659, 658), (632, 636, 644, 642), (605, 606, 621, 622), (628, 632, 642, 640), (659, 655, 671, 675), (656, 657, 673, 672), (648, 652, 668, 664), (629, 630, 661, 660), (652, 656, 672, 668), (651, 629, 660, 667), (630, 633, 662, 661), (658, 659, 675, 674), (655, 651, 667, 671), (645, 646, 658, 657), (618, 617, 634, 633), (643, 641, 651, 655), (661, 662, 650, 653), (674, 675, 687, 686), (671, 667, 679, 683), (662, 663, 649, 650), (673, 674, 686, 685), (663, 664, 676, 649), (675, 671, 683, 687), (672, 673, 685, 684), (664, 668, 680, 676), (634, 648, 664, 663), (657, 658, 674, 673), (633, 634, 663, 662), (684, 685, 697, 696), (676, 680, 692, 688), (654, 653, 666, 665), (680, 684, 696, 692), (679, 654, 665, 691), (653, 650, 669, 666), (686, 687, 699, 698), (683, 679, 691, 695), (650, 649, 670, 669), (667, 660, 654, 679), (668, 672, 684, 680), (660, 661, 653, 654), (666, 669, 678, 681), (698, 699, 711, 710), (695, 691, 703, 707), (669, 670, 677, 678), (697, 698, 710, 709), (670, 688, 700, 677), (699, 695, 707, 711), (696, 697, 709, 708), (688, 692, 704, 700), (687, 683, 695, 699), (649, 676, 688, 670), (685, 686, 698, 697), (700, 704, 714, 712), (682, 681, 690, 689), (704, 708, 716, 714), (703, 682, 689, 713), (681, 678, 693, 690), (710, 711, 719, 718), (707, 703, 713, 715), (678, 677, 694, 693), (709, 710, 718, 717), (691, 665, 682, 703), (692, 696, 708, 704), (665, 666, 681, 682), (715, 713, 723, 727), (693, 694, 701, 702), (717, 718, 730, 729), (694, 712, 720, 701), (719, 715, 727, 731), (716, 717, 729, 728), (712, 714, 724, 720), (689, 690, 705, 706), (714, 716, 728, 724), (708, 709, 717, 716), (711, 707, 715, 719), (677, 700, 712, 694), (706, 705, 722, 723), (705, 702, 721, 722), (702, 701, 720, 721), (723, 722, 726, 727), (721, 725, 734, 732), (721, 720, 724, 725), (727, 726, 730, 731), (726, 725, 729, 730), (725, 724, 728, 729), (718, 719, 731, 730), (690, 693, 702, 705), (713, 689, 706, 723), (733, 732, 734, 735), (722, 721, 732, 733), (725, 726, 735, 734), (726, 722, 733, 735)])
me_cube_001.materials.append(mat_material_001)
me_cube_001.use_remesh_preserve_volume = False
me_cube_001.use_remesh_preserve_attributes = False
me_cube_001.use_mirror_vertex_groups = False
me_cube_001.update()

# ---- objects
ob_lamp = bpy.data.objects.new('Lamp', light_lamp)
ob_camera = bpy.data.objects.new('Camera', cam_camera)
ob_cube = bpy.data.objects.new('Cube', me_cube_001)

# ---- transforms, parenting, visibility, modifiers, constraints
ob_lamp.location = (3.832, 0.4463, 5.67)
ob_lamp.rotation_euler = (0.6503, 0.05522, 1.866)
ob_lamp.lock_rotations_4d = False
ob_lamp.empty_display_type = 'ARROWS'
ob_lamp.color = (0.0, 0.0, 0.0, 0.0)
ob_lamp.lineart.crease_threshold = 0.0
ob_camera.location = (7.481, -6.508, 5.344)
ob_camera.rotation_euler = (1.109, 0.01082, 0.8149)
ob_camera.lock_rotations_4d = False
ob_camera.empty_display_type = 'ARROWS'
ob_camera.color = (0.0, 0.0, 0.0, 0.0)
ob_camera.display_type = 'WIRE'
ob_camera.lineart.crease_threshold = 0.0
ob_cube.location = (0.0, 0.0, 0.5361)
ob_cube.scale = (1.0, 1.0, -0.5572)
ob_cube.lock_rotations_4d = False
ob_cube.empty_display_type = 'ARROWS'
ob_cube.lineart.crease_threshold = 0.0

# ---- collection membership
col_collection_1.objects.link(ob_lamp)
col_collection_1.objects.link(ob_camera)
col_collection_1.objects.link(ob_cube)

# ---- scene / render settings (as saved in the file)
scene.camera = ob_camera
scene.frame_start = 1; scene.frame_end = 250; scene.frame_set(1)
scene.render.engine = 'BLENDER_EEVEE_NEXT'
scene.render.resolution_percentage = 50
scene.render.dither_intensity = 0.0
scene.cycles.use_denoising = False
scene.cycles.samples = 10
scene.cycles.sampling_pattern = 'TABULATED_SOBOL'
scene.cycles.light_sampling_threshold = 0.0
scene.cycles.use_adaptive_sampling = False
scene.cycles.use_light_tree = False
scene.cycles.blur_glossy = 0.0
scene.cycles.pixel_filter_type = 'GAUSSIAN'
scene.cycles.sample_clamp_indirect = 0.0
scene.view_settings.view_transform = 'Standard'
bpy.context.view_layer.update()
